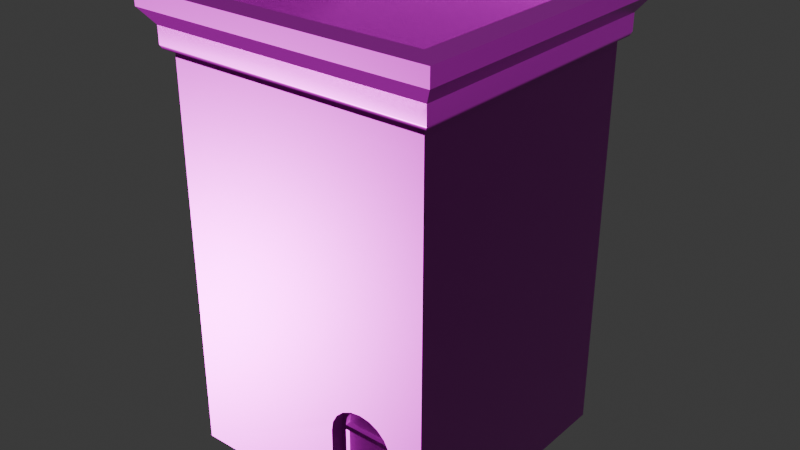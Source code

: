 # Source: residential_brick_2.blend  (saved by Blender 4.0.36; exported with 4.5.12 LTS)
import bpy
from mathutils import Matrix  # noqa: F401  (used for matrix-valued properties, if any)

bpy.ops.wm.read_factory_settings(use_empty=True)
scene = bpy.context.scene
scene.name = 'Scene'

# ---- collections
col_collection = bpy.data.collections.new('Collection'); scene.collection.children.link(col_collection)

# ---- images (referenced by path relative to the original .blend; pixels are not part of the script)
import os
ASSET_DIR = os.environ.get("B2B_ASSET_DIR", "")  # directory of the original .blend (textures are referenced by path, not embedded)
HERE = os.path.dirname(os.path.abspath(__file__))  # packed textures are extracted next to this script under _unpacked/

def load_image(name, relpath, width, height, colorspace="sRGB"):
    """Load a texture the original file referenced (path relative to the .blend, or extracted next to this script)."""
    p = next((c for c in (os.path.join(HERE, relpath), os.path.join(ASSET_DIR, relpath)) if relpath and os.path.exists(c)), "")
    if p:
        img = bpy.data.images.load(p, check_existing=True)
        img.name = name
    else:  # same state as the original file: an image datablock whose file is absent (Cycles renders it pink)
        img = bpy.data.images.new(name, width, height)
        img.source = "FILE"
        img.filepath = "//" + (relpath or name)
    img.colorspace_settings.name = colorspace
    return img
img_building_1_height_png = load_image('building_1_Height.png', 'building_1_Height.png', 1024, 1024, 'Non-Color')
img_building_1_basecolor_png = load_image('building_1_BaseColor.png', 'building_1_BaseColor.png', 1024, 1024, 'sRGB')
img_building_1_metallic_png = load_image('building_1_Metallic.png', 'building_1_Metallic.png', 1024, 1024, 'Non-Color')
img_building_1_roughness_png = load_image('building_1_Roughness.png', 'building_1_Roughness.png', 1024, 1024, 'Non-Color')
img_building_1_normal_png = load_image('building_1_Normal.png', 'building_1_Normal.png', 1024, 1024, 'Non-Color')

# ---- materials (node trees are filled in below, after node groups)
mat_material_001 = bpy.data.materials.new('Material.001')
mat_material_001.use_transparent_shadow = False

# ---- material node trees
mat_material_001.use_nodes = True; mat_material_001.node_tree.nodes.clear()
_N = mat_material_001.node_tree.nodes; _L = mat_material_001.node_tree.links
n0 = _N.new('ShaderNodeOutputMaterial'); n0.name = 'Material Output'; n0.location = (300, 300)
n1 = _N.new('ShaderNodeBsdfPrincipled'); n1.name = 'Principled BSDF'; n1.location = (10, 300)
n1.inputs[3].default_value = 1.45
n2 = _N.new('ShaderNodeTexImage'); n2.name = 'Image Texture'; n2.location = (84, -1160)
n2.label = 'Displacement'
n2.image = img_building_1_height_png
n3 = _N.new('ShaderNodeDisplacement'); n3.name = 'Displacement'; n3.location = (110, -400)
n3.inputs[2].default_value = 1.0
n4 = _N.new('ShaderNodeTexImage'); n4.name = 'Image Texture.001'; n4.location = (84, -40)
n4.label = 'Base Color'
n4.image = img_building_1_basecolor_png
n5 = _N.new('ShaderNodeTexImage'); n5.name = 'Image Texture.002'; n5.location = (84, -320)
n5.label = 'Metallic'
n5.image = img_building_1_metallic_png
n6 = _N.new('ShaderNodeTexImage'); n6.name = 'Image Texture.003'; n6.location = (84, -600)
n6.label = 'Roughness'
n6.image = img_building_1_roughness_png
n7 = _N.new('ShaderNodeTexImage'); n7.name = 'Image Texture.004'; n7.location = (84, -880)
n7.label = 'Normal'
n7.image = img_building_1_normal_png
n8 = _N.new('ShaderNodeNormalMap'); n8.name = 'Normal Map'; n8.location = (-240, -340)
n9 = _N.new('ShaderNodeMapping'); n9.name = 'Mapping'; n9.location = (230, -40)
n10 = _N.new('NodeReroute'); n10.name = 'Reroute'; n10.location = (34, -710)
n10.width = 16
n10.socket_idname = 'NodeSocketVector'
n11 = _N.new('ShaderNodeTexCoord'); n11.name = 'Texture Coordinate'; n11.location = (30, -40)
n12 = _N.new('NodeFrame'); n12.name = 'Frame'; n12.location = (-1270, 340)
n12.label = 'Mapping'
n12.width = 400
n13 = _N.new('NodeFrame'); n13.name = 'Frame.001'; n13.location = (-624, 540)
n13.label = 'Textures'
n13.width = 354
n2.parent = n13
n4.parent = n13
n5.parent = n13
n6.parent = n13
n7.parent = n13
n9.parent = n12
n10.parent = n13
n11.parent = n12
_L.new(n1.outputs[0], n0.inputs[0])
_L.new(n2.outputs[0], n3.inputs[0])
_L.new(n3.outputs[0], n0.inputs[2])
_L.new(n4.outputs[0], n1.inputs[0])
_L.new(n5.outputs[0], n1.inputs[1])
_L.new(n6.outputs[0], n1.inputs[2])
_L.new(n7.outputs[0], n8.inputs[1])
_L.new(n8.outputs[0], n1.inputs[5])
_L.new(n10.outputs[0], n4.inputs[0])
_L.new(n10.outputs[0], n5.inputs[0])
_L.new(n10.outputs[0], n6.inputs[0])
_L.new(n10.outputs[0], n7.inputs[0])
_L.new(n10.outputs[0], n2.inputs[0])
_L.new(n9.outputs[0], n10.inputs[0])
_L.new(n11.outputs[2], n9.inputs[0])
n0.is_active_output = True

# ---- world
world_world = bpy.data.worlds.new('World'); scene.world = world_world
world_world.use_nodes = True; world_world.node_tree.nodes.clear()
_N = world_world.node_tree.nodes; _L = world_world.node_tree.links
n0 = _N.new('ShaderNodeOutputWorld'); n0.name = 'World Output'; n0.location = (300, 300)
n1 = _N.new('ShaderNodeBackground'); n1.name = 'Background'; n1.location = (10, 300)
n1.inputs[0].default_value = (0.05088, 0.05088, 0.05088, 1.0)
_L.new(n1.outputs[0], n0.inputs[0])
n0.is_active_output = True
world_world.color = (0.05088, 0.05088, 0.05088)
world_world.use_sun_shadow = False
world_world.sun_shadow_jitter_overblur = 0.0

# ---- meshes
me_building_1 = bpy.data.meshes.new('building_1')
me_building_1.from_pydata([(-3.0, 3.0, 5.112e-07), (-3.0, 3.0, 9.0), (3.0, 3.0, 9.0), (3.0, 3.0, 5.112e-07), (3.0, -3.0, 9.0), (3.0, -3.0, -5.112e-07), (3.2, 3.2, 9.5), (-3.2, 3.2, 9.5), (-3.459, 3.459, 9.861), (3.459, 3.459, 9.861), (3.076, -3.076, 9.0), (-3.076, -3.076, 9.0), (-3.0, -3.0, 9.0), (3.2, 3.2, 9.124), (-3.2, 3.2, 9.124), (-3.2, -3.2, 9.124), (-3.2, -3.2, 9.5), (3.2, -3.2, 9.124), (3.2, -3.2, 9.5), (3.459, -3.459, 9.861), (-3.459, -3.459, 9.861), (-2.9, 2.9, 9.659), (-2.9, -2.9, 9.659), (2.9, -2.9, 9.659), (2.9, 2.9, 9.659), (2.9, 2.9, 10.23), (-2.9, 2.9, 10.23), (2.9, -2.9, 10.23), (-2.9, -2.9, 10.23), (-3.459, 3.459, 10.23), (3.459, 3.459, 10.23), (3.459, -3.459, 10.23), (-3.459, -3.459, 10.23), (3.076, 3.076, 9.0), (-3.076, 3.076, 9.0), (-3.164, 3.164, 9.036), (3.164, 3.164, 9.036), (-3.164, -3.164, 9.036), (3.164, -3.164, 9.036), (-3.0, -3.0, -5.112e-07), (0.852, -2.702, 1.898), (0.852, -2.702, -5.598e-07), (0.852, -2.599, -5.766e-07), (0.852, -2.599, 1.898), (2.148, -2.702, -5.598e-07), (2.148, -2.702, 1.898), (2.148, -2.599, 1.898), (2.148, -2.599, -5.766e-07), (0.8837, -2.702, 2.185), (0.852, -2.702, 2.0), (0.852, -2.582, 2.0), (0.8837, -2.582, 2.185), (2.024, -2.702, 2.351), (1.881, -2.702, 2.484), (1.881, -2.582, 2.484), (2.024, -2.582, 2.351), (1.5, -2.702, 2.598), (1.3, -2.702, 2.569), (1.3, -2.582, 2.569), (1.5, -2.582, 2.598), (0.9758, -2.702, 2.351), (0.9758, -2.582, 2.351), (2.116, -2.702, 2.185), (2.116, -2.582, 2.185), (1.7, -2.702, 2.569), (1.7, -2.582, 2.569), (1.119, -2.702, 2.484), (1.119, -2.582, 2.484), (2.148, -2.702, 2.0), (2.148, -2.582, 2.0), (1.5, -3.0, 2.7), (1.732, -3.0, 2.666), (2.25, -2.702, 2.0), (2.213, -2.702, 2.216), (1.5, -2.702, 2.7), (2.25, -3.0, 2.0), (2.213, -3.0, 2.216), (0.8932, -3.0, 2.411), (0.7867, -3.0, 2.216), (0.7867, -2.702, 2.216), (0.8932, -2.702, 2.411), (0.75, -3.0, 2.0), (0.75, -3.0, -5.112e-07), (0.75, -2.702, -5.598e-07), (0.75, -2.702, 2.0), (2.107, -3.0, 2.411), (2.107, -2.702, 2.411), (1.941, -3.0, 2.566), (1.941, -2.702, 2.566), (1.732, -2.702, 2.666), (2.25, -3.0, -5.112e-07), (1.268, -3.0, 2.666), (1.268, -2.702, 2.666), (1.059, -3.0, 2.566), (1.059, -2.702, 2.566), (2.25, -2.702, -5.598e-07)], [], [(0, 1, 2, 3), (3, 2, 4, 5), (6, 7, 8, 9), (10, 11, 12), (13, 14, 7, 6), (14, 15, 16, 7), (15, 17, 18, 16), (16, 18, 19, 20), (21, 22, 23, 24), (24, 25, 26, 21), (27, 25, 24, 23), (28, 22, 21, 26), (9, 8, 29, 30), (20, 19, 31, 32), (19, 9, 30, 31), (8, 20, 32, 29), (18, 6, 9, 19), (7, 16, 20, 8), (33, 34, 35, 36), (36, 35, 14, 13), (34, 11, 37, 35), (35, 37, 15, 14), (11, 10, 38, 37), (37, 38, 17, 15), (10, 33, 36, 38), (38, 36, 13, 17), (17, 13, 6, 18), (27, 23, 22, 28), (34, 33, 2), (39, 12, 1, 0), (40, 41, 42, 43), (44, 45, 46, 47), (45, 40, 43, 46), (48, 49, 50, 51), (52, 53, 54, 55), (56, 57, 58, 59), (60, 48, 51, 61), (62, 52, 55, 63), (64, 56, 59, 65), (66, 60, 61, 67), (68, 62, 63, 69), (49, 68, 69, 50), (53, 64, 65, 54), (57, 66, 67, 58), (61, 51, 50), (4, 70, 71), (47, 46, 43, 42), (72, 73, 62, 68), (30, 26, 25), (28, 29, 32), (57, 56, 74), (75, 76, 73, 72), (77, 78, 79, 80), (81, 82, 83, 84), (76, 85, 86, 73), (85, 87, 88, 86), (87, 71, 89, 88), (71, 70, 74, 89), (90, 44, 41), (70, 91, 92, 74), (91, 93, 94, 92), (78, 81, 84, 79), (93, 77, 80, 94), (90, 75, 72, 95), (11, 34, 12), (12, 4, 10), (1, 12, 34), (2, 1, 34), (50, 69, 59), (69, 63, 55), (59, 69, 65), (55, 54, 69), (54, 65, 69), (59, 58, 50), (58, 67, 50), (67, 61, 50), (4, 12, 91), (12, 39, 77), (77, 39, 78), (39, 82, 81), (39, 81, 78), (90, 5, 75), (5, 4, 76), (75, 5, 76), (12, 77, 93), (85, 76, 4), (12, 93, 91), (87, 85, 4), (71, 87, 4), (4, 91, 70), (27, 31, 30), (30, 29, 26), (25, 27, 30), (32, 31, 27), (28, 26, 29), (32, 27, 28), (72, 68, 45), (68, 49, 45), (44, 95, 45), (95, 72, 45), (83, 41, 40), (40, 45, 49), (83, 40, 84), (40, 49, 84), (79, 84, 49), (94, 80, 60), (80, 79, 48), (74, 92, 57), (92, 94, 66), (57, 92, 66), (88, 89, 53), (89, 74, 64), (73, 86, 62), (86, 88, 52), (52, 88, 53), (52, 62, 86), (79, 49, 48), (64, 53, 89), (80, 48, 60), (56, 64, 74), (94, 60, 66), (83, 82, 41), (82, 90, 41), (90, 95, 44), (44, 47, 42), (44, 42, 41), (4, 2, 33, 10)])
me_building_1.polygons.foreach_set('use_smooth', [True] * 127)
_k = set([(0, 1), (1, 2), (1, 12), (1, 34), (2, 3), (2, 4), (2, 33), (4, 5), (4, 10), (4, 12), (5, 75), (6, 7), (6, 9), (6, 13), (6, 18), (7, 8), (7, 14), (7, 16), (8, 9), (8, 20), (8, 29), (9, 19), (9, 30), (10, 38), (11, 12), (11, 37), (12, 39), (13, 36), (14, 35), (15, 16), (15, 37), (16, 18), (16, 20), (17, 18), (17, 38), (18, 19), (19, 20), (19, 31), (20, 32), (21, 22), (21, 24), (21, 26), (22, 23), (22, 28), (23, 24), (23, 27), (24, 25), (25, 26), (25, 27), (26, 28), (27, 28), (29, 30), (29, 32), (30, 31), (31, 32), (33, 36), (34, 35), (40, 41), (40, 43), (40, 45), (41, 42), (41, 83), (41, 90), (42, 43), (42, 47), (43, 46), (44, 45), (44, 47), (44, 95), (45, 46), (46, 47), (48, 49), (48, 60), (49, 50), (49, 68), (50, 51), (50, 69), (51, 61), (52, 53), (52, 62), (53, 64), (54, 55), (54, 65), (55, 63), (56, 57), (56, 64), (57, 66), (58, 59), (58, 67), (59, 65), (60, 66), (61, 67), (62, 68), (63, 69), (68, 69), (70, 71), (70, 91), (71, 87), (72, 73), (72, 95), (73, 86), (74, 89), (74, 92), (75, 76), (75, 90), (76, 85), (77, 78), (77, 93), (78, 81), (79, 80), (79, 84), (80, 94), (81, 82), (82, 83), (83, 84), (85, 87), (86, 88), (88, 89), (90, 95), (91, 93), (92, 94)])
me_building_1.attributes.new('sharp_edge', 'BOOLEAN', 'EDGE').data.foreach_set('value', [ (min(e.vertices), max(e.vertices)) in _k for e in me_building_1.edges])
_uv = me_building_1.uv_layers.new(name='UVMap')
_uv.uv.foreach_set('vector', [0.4108, 0.4101, 0.4108, 0.000363, 0.684, 0.000363, 0.684, 0.4101, 0.684, 0.4108, 0.684, 0.8205, 0.4108, 0.8205, 0.4108, 0.4108, 0.7381, 0.5683, 0.7381, 0.2769, 0.7584, 0.2651, 0.7584, 0.5801, 0.2789, 0.2805, 0.2789, 0.548, 0.2743, 0.5446, 0.4108, 0.8355, 0.6899, 0.8355, 0.6899, 0.8519, 0.4108, 0.8519, 0.4108, 0.8668, 0.69, 0.8668, 0.69, 0.8832, 0.4108, 0.8832, 0.2885, 0.5533, 0.2885, 0.2742, 0.3049, 0.2742, 0.3049, 0.5533, 0.7801, 0.5683, 0.7801, 0.2769, 0.8003, 0.2651, 0.8003, 0.5801, 0.9487, 0.2644, 0.6847, 0.2644, 0.6847, 0.000363, 0.9487, 0.000363, 0.6847, 0.2651, 0.7107, 0.2651, 0.7107, 0.5292, 0.6847, 0.5292, 0.3629, 0.2742, 0.3629, 0.5383, 0.3369, 0.5383, 0.3369, 0.2742, 0.7374, 0.5292, 0.7114, 0.5292, 0.7114, 0.2651, 0.7374, 0.2651, 0.8388, 0.2651, 0.8388, 0.5801, 0.822, 0.5801, 0.822, 0.2651, 0.7114, 0.8448, 0.7114, 0.5299, 0.7282, 0.5299, 0.7282, 0.8448, 0.6939, 0.8448, 0.6939, 0.5299, 0.7107, 0.5299, 0.7107, 0.8448, 0.4071, 0.2742, 0.4071, 0.5892, 0.3903, 0.5892, 0.3903, 0.2742, 0.7591, 0.5683, 0.7591, 0.2769, 0.7793, 0.2651, 0.7793, 0.5801, 0.801, 0.5683, 0.801, 0.2769, 0.8213, 0.2651, 0.8213, 0.5801, 0.4162, 0.8259, 0.6837, 0.8259, 0.6881, 0.8307, 0.4124, 0.8307, 0.4124, 0.8307, 0.6881, 0.8307, 0.6899, 0.8355, 0.4108, 0.8355, 0.4162, 0.8572, 0.6838, 0.8572, 0.6882, 0.862, 0.4124, 0.862, 0.4124, 0.862, 0.6882, 0.862, 0.69, 0.8668, 0.4108, 0.8668, 0.2789, 0.548, 0.2789, 0.2805, 0.2836, 0.2761, 0.2836, 0.5518, 0.2836, 0.5518, 0.2836, 0.2761, 0.2885, 0.2742, 0.2885, 0.5533, 0.3102, 0.5481, 0.3102, 0.2805, 0.3149, 0.2761, 0.3149, 0.5519, 0.3149, 0.5519, 0.3149, 0.2761, 0.3198, 0.2742, 0.3198, 0.5534, 0.3198, 0.5534, 0.3198, 0.2742, 0.3362, 0.2742, 0.3362, 0.5534, 0.3636, 0.2742, 0.3896, 0.2742, 0.3896, 0.5383, 0.3636, 0.5383, 0.6837, 0.8259, 0.4162, 0.8259, 0.4195, 0.8213, 0.000363, 0.684, 0.000363, 0.2742, 0.2735, 0.2742, 0.2735, 0.684, 0.6894, 0.5299, 0.6894, 0.6163, 0.6847, 0.6163, 0.6847, 0.5299, 0.6894, 0.617, 0.6894, 0.7034, 0.6847, 0.7034, 0.6847, 0.617, 0.335, 0.6847, 0.394, 0.6847, 0.394, 0.6894, 0.335, 0.6894, 0.4071, 0.6701, 0.4071, 0.6787, 0.4017, 0.6787, 0.4017, 0.6701, 0.4071, 0.6071, 0.4071, 0.616, 0.4017, 0.616, 0.4017, 0.6071, 0.4071, 0.6343, 0.4071, 0.6435, 0.4017, 0.6435, 0.4017, 0.6343, 0.4071, 0.6615, 0.4071, 0.6701, 0.4017, 0.6701, 0.4017, 0.6615, 0.4071, 0.5984, 0.4071, 0.6071, 0.4017, 0.6071, 0.4017, 0.5984, 0.4071, 0.6251, 0.4071, 0.6343, 0.4017, 0.6343, 0.4017, 0.6251, 0.4071, 0.6526, 0.4071, 0.6615, 0.4017, 0.6615, 0.4017, 0.6526, 0.4071, 0.5899, 0.4071, 0.5984, 0.4017, 0.5984, 0.4017, 0.5899, 0.7289, 0.5889, 0.7289, 0.5299, 0.7344, 0.5299, 0.7344, 0.5889, 0.4071, 0.616, 0.4071, 0.6251, 0.4017, 0.6251, 0.4017, 0.616, 0.4071, 0.6435, 0.4071, 0.6526, 0.4017, 0.6526, 0.4017, 0.6435, 0.3736, 0.5446, 0.3812, 0.5405, 0.3896, 0.539, 0.4101, 0.000363, 0.1233, 0.06865, 0.1217, 0.0581, 0.3606, 0.615, 0.2742, 0.615, 0.2742, 0.556, 0.3606, 0.556, 0.3061, 0.684, 0.2963, 0.6823, 0.2977, 0.6779, 0.3061, 0.6793, 0.3153, 0.6847, 0.2899, 0.9742, 0.2899, 0.7101, 0.02581, 0.9742, 0.3153, 0.9996, 0.000365, 0.9996, 0.2802, 0.6407, 0.2789, 0.6498, 0.2742, 0.6498, 0.8395, 0.4595, 0.8395, 0.4495, 0.8531, 0.4495, 0.8531, 0.4595, 0.8395, 0.3763, 0.8395, 0.3662, 0.8531, 0.3662, 0.8531, 0.3763, 0.8395, 0.3562, 0.8395, 0.2651, 0.8531, 0.2651, 0.8531, 0.3562, 0.8395, 0.4495, 0.8395, 0.4394, 0.8531, 0.4394, 0.8531, 0.4495, 0.8395, 0.4394, 0.8395, 0.429, 0.8531, 0.429, 0.8531, 0.4394, 0.8395, 0.429, 0.8395, 0.4185, 0.8531, 0.4185, 0.8531, 0.429, 0.8395, 0.4185, 0.8395, 0.4078, 0.8531, 0.4078, 0.8531, 0.4185, 0.3343, 0.753, 0.3207, 0.7483, 0.3207, 0.6893, 0.8395, 0.4078, 0.8395, 0.3972, 0.8531, 0.3972, 0.8531, 0.4078, 0.8395, 0.3972, 0.8395, 0.3866, 0.8531, 0.3866, 0.8531, 0.3972, 0.8395, 0.3662, 0.8395, 0.3562, 0.8531, 0.3562, 0.8531, 0.3662, 0.8395, 0.3866, 0.8395, 0.3763, 0.8531, 0.3763, 0.8531, 0.3866, 0.8395, 0.5505, 0.8395, 0.4595, 0.8531, 0.4595, 0.8531, 0.5505, 0.6838, 0.8572, 0.4162, 0.8572, 0.6792, 0.8526, 0.2743, 0.5446, 0.2742, 0.2851, 0.2789, 0.2805, 0.4195, 0.8526, 0.6792, 0.8526, 0.4162, 0.8572, 0.4195, 0.8213, 0.6791, 0.8213, 0.6837, 0.8259, 0.3896, 0.539, 0.3896, 0.598, 0.3624, 0.5685, 0.3896, 0.598, 0.3812, 0.5966, 0.3736, 0.5924, 0.3624, 0.5685, 0.3896, 0.598, 0.3637, 0.5776, 0.3736, 0.5924, 0.3676, 0.5859, 0.3896, 0.598, 0.3676, 0.5859, 0.3637, 0.5776, 0.3896, 0.598, 0.3624, 0.5685, 0.3637, 0.5594, 0.3896, 0.539, 0.3637, 0.5594, 0.3676, 0.5512, 0.3896, 0.539, 0.3676, 0.5512, 0.3736, 0.5446, 0.3896, 0.539, 0.4101, 0.000363, 0.4101, 0.2735, 0.1217, 0.0792, 0.4101, 0.2735, 0.000363, 0.2735, 0.1101, 0.09627, 0.1101, 0.09627, 0.000363, 0.2735, 0.1013, 0.1011, 0.000363, 0.2735, 0.000364, 0.1028, 0.09142, 0.1028, 0.000363, 0.2735, 0.09142, 0.1028, 0.1013, 0.1011, 0.000363, 0.03451, 0.000363, 0.000365, 0.09142, 0.03451, 0.000363, 0.000365, 0.4101, 0.000363, 0.1013, 0.03618, 0.09142, 0.03451, 0.000363, 0.000365, 0.1013, 0.03618, 0.4101, 0.2735, 0.1101, 0.09627, 0.1172, 0.08872, 0.1101, 0.04103, 0.1013, 0.03618, 0.4101, 0.000363, 0.4101, 0.2735, 0.1172, 0.08872, 0.1217, 0.0792, 0.1172, 0.04858, 0.1101, 0.04103, 0.4101, 0.000363, 0.1217, 0.0581, 0.1172, 0.04858, 0.4101, 0.000363, 0.4101, 0.000363, 0.1217, 0.0792, 0.1233, 0.06865, 0.02581, 0.7101, 0.000363, 0.6847, 0.3153, 0.6847, 0.3153, 0.6847, 0.3153, 0.9996, 0.2899, 0.9742, 0.2899, 0.7101, 0.02581, 0.7101, 0.3153, 0.6847, 0.000365, 0.9996, 0.000363, 0.6847, 0.02581, 0.7101, 0.02581, 0.9742, 0.2899, 0.9742, 0.3153, 0.9996, 0.000365, 0.9996, 0.02581, 0.7101, 0.02581, 0.9742, 0.3061, 0.684, 0.3061, 0.6793, 0.3108, 0.6793, 0.3061, 0.6793, 0.3061, 0.6203, 0.3108, 0.6793, 0.3972, 0.6793, 0.3972, 0.684, 0.3108, 0.6793, 0.3972, 0.684, 0.3061, 0.684, 0.3108, 0.6793, 0.3972, 0.6157, 0.3972, 0.6203, 0.3108, 0.6203, 0.3108, 0.6203, 0.3108, 0.6793, 0.3061, 0.6203, 0.3972, 0.6157, 0.3108, 0.6203, 0.3061, 0.6157, 0.3108, 0.6203, 0.3061, 0.6203, 0.3061, 0.6157, 0.2963, 0.6174, 0.3061, 0.6157, 0.3061, 0.6203, 0.2803, 0.6298, 0.2874, 0.6222, 0.2901, 0.626, 0.2874, 0.6222, 0.2963, 0.6174, 0.2977, 0.6218, 0.2742, 0.6498, 0.2758, 0.6393, 0.2802, 0.6407, 0.2758, 0.6393, 0.2803, 0.6298, 0.2841, 0.6325, 0.2802, 0.6407, 0.2758, 0.6393, 0.2841, 0.6325, 0.2803, 0.6699, 0.2758, 0.6604, 0.2841, 0.6672, 0.2758, 0.6604, 0.2742, 0.6498, 0.2802, 0.6589, 0.2963, 0.6823, 0.2874, 0.6775, 0.2977, 0.6779, 0.2874, 0.6775, 0.2803, 0.6699, 0.2901, 0.6737, 0.2901, 0.6737, 0.2803, 0.6699, 0.2841, 0.6672, 0.2901, 0.6737, 0.2977, 0.6779, 0.2874, 0.6775, 0.2963, 0.6174, 0.3061, 0.6203, 0.2977, 0.6218, 0.2802, 0.6589, 0.2841, 0.6672, 0.2758, 0.6604, 0.2874, 0.6222, 0.2977, 0.6218, 0.2901, 0.626, 0.2789, 0.6498, 0.2802, 0.6589, 0.2742, 0.6498, 0.2803, 0.6298, 0.2901, 0.626, 0.2841, 0.6325, 0.3207, 0.6847, 0.3343, 0.6847, 0.3207, 0.6893, 0.3343, 0.6847, 0.3343, 0.753, 0.3207, 0.6893, 0.3343, 0.753, 0.3207, 0.753, 0.3207, 0.7483, 0.3207, 0.7483, 0.316, 0.7483, 0.316, 0.6893, 0.3207, 0.7483, 0.316, 0.6893, 0.3207, 0.6893, 0.3056, 0.5448, 0.3056, 0.2851, 0.3102, 0.2805, 0.3102, 0.5481])
me_building_1.materials.append(mat_material_001)
me_building_1.update()
me_building_1.normals_split_custom_set([tuple(v) for v in zip(*[iter([-1.589e-07, 1.0, 1.766e-07, -1.589e-07, 1.0, 1.766e-07, -1.589e-07, 1.0, 1.766e-07, -1.589e-07, 1.0, 1.766e-07, 1.0, 1.766e-07, 2.947e-14, 1.0, 1.766e-07, 2.947e-14, 1.0, 1.766e-07, 2.947e-14, 1.0, 1.766e-07, 2.947e-14, -1.164e-07, 0.8129, -0.5825, -1.164e-07, 0.8129, -0.5825, -1.164e-07, 0.8129, -0.5825, -1.164e-07, 0.8129, -0.5825, -1.345e-06, -0.2197, -0.9756, 4.228e-07, -0.2791, -0.9603, 0.0, 0.0, -1.0, 3.044e-06, 0.997, -0.07791, -1.634e-07, 0.997, -0.07791, -1.676e-07, 1.0, 0.0, -1.676e-07, 1.0, 0.0, -0.997, 3.088e-06, -0.07791, -0.997, -1.055e-07, -0.07791, -1.0, -1.884e-07, 0.0, -1.0, -1.884e-07, 0.0, -3.096e-06, -0.997, -0.07791, 1.634e-07, -0.997, -0.07791, 1.676e-07, -1.0, 0.0, 1.676e-07, -1.0, 0.0, 1.97e-07, -0.8129, -0.5825, 1.97e-07, -0.8129, -0.5825, 1.97e-07, -0.8129, -0.5825, 1.97e-07, -0.8129, -0.5825, 0.0, 0.0, 1.0, 0.0, 0.0, 1.0, 0.0, 0.0, 1.0, 0.0, 0.0, 1.0, 1.439e-07, -1.0, 0.0, 1.439e-07, -1.0, 0.0, 1.439e-07, -1.0, 0.0, 1.439e-07, -1.0, 0.0, -1.0, -1.44e-07, 6.865e-14, -1.0, -1.44e-07, 6.865e-14, -1.0, -1.44e-07, 6.865e-14, -1.0, -1.44e-07, 6.865e-14, 1.0, 1.44e-07, 0.0, 1.0, 1.44e-07, 0.0, 1.0, 1.44e-07, 0.0, 1.0, 1.44e-07, 0.0, -1.379e-07, 1.0, 0.0, -1.379e-07, 1.0, 0.0, -1.379e-07, 1.0, 0.0, -1.379e-07, 1.0, 0.0, 1.379e-07, -1.0, 0.0, 1.379e-07, -1.0, 0.0, 1.379e-07, -1.0, 0.0, 1.379e-07, -1.0, 0.0, 1.0, 1.563e-07, 0.0, 1.0, 1.563e-07, 0.0, 1.0, 1.563e-07, 0.0, 1.0, 1.563e-07, 0.0, -1.0, -1.243e-07, 0.0, -1.0, -1.243e-07, 0.0, -1.0, -1.243e-07, 0.0, -1.0, -1.243e-07, 0.0, 0.8129, 2.957e-07, -0.5825, 0.8129, 2.957e-07, -0.5825, 0.8129, 2.957e-07, -0.5825, 0.8129, 2.957e-07, -0.5825, -0.8129, 5.408e-08, -0.5825, -0.8129, 5.408e-08, -0.5825, -0.8129, 5.408e-08, -0.5825, -0.8129, 5.408e-08, -0.5825, -4.135e-07, 0.2791, -0.9603, 1.196e-06, 0.2197, -0.9756, -6.817e-07, 0.71, -0.7042, -2.407e-06, 0.71, -0.7042, -2.407e-06, 0.71, -0.7042, -6.817e-07, 0.71, -0.7042, -1.634e-07, 0.997, -0.07791, 3.044e-06, 0.997, -0.07791, -0.2197, -2.217e-06, -0.9756, -0.2791, -6.543e-07, -0.9603, -0.71, -8.158e-07, -0.7042, -0.71, -1.796e-06, -0.7042, -0.71, -1.796e-06, -0.7042, -0.71, -8.158e-07, -0.7042, -0.997, -1.055e-07, -0.07791, -0.997, 3.088e-06, -0.07791, 4.228e-07, -0.2791, -0.9603, -1.345e-06, -0.2197, -0.9756, 6.445e-07, -0.71, -0.7042, 2.444e-06, -0.71, -0.7042, 2.444e-06, -0.71, -0.7042, 6.445e-07, -0.71, -0.7042, 1.634e-07, -0.997, -0.07791, -3.096e-06, -0.997, -0.07791, 0.2197, 2.734e-06, -0.9756, 0.2197, -9.798e-07, -0.9756, 0.71, 1.33e-06, -0.7042, 0.71, 2.332e-06, -0.7042, 0.71, 2.332e-06, -0.7042, 0.71, 1.33e-06, -0.7042, 0.997, 2.596e-07, -0.07791, 0.997, -2.962e-06, -0.07791, 0.997, -2.962e-06, -0.07791, 0.997, 2.596e-07, -0.07791, 1.0, 1.091e-07, -9.455e-14, 1.0, 1.091e-07, -9.455e-14, -1.439e-07, 1.0, -5.759e-07, -1.439e-07, 1.0, -5.759e-07, -1.439e-07, 1.0, -5.759e-07, -1.439e-07, 1.0, -5.759e-07, 1.196e-06, 0.2197, -0.9756, -4.135e-07, 0.2791, -0.9603, 0.0, 0.0, -1.0, -1.0, -1.06e-07, -2.947e-14, -1.0, -1.06e-07, -2.947e-14, -1.0, -1.06e-07, -2.947e-14, -1.0, -1.06e-07, -2.947e-14, 1.0, 0.0, 0.0, 1.0, 0.0, 0.0, 1.0, 0.0, 0.0, 1.0, 0.0, 0.0, -1.0, 0.0, 0.0, -1.0, 0.0, 0.0, -1.0, 0.0, 0.0, -1.0, 0.0, 0.0, -4.108e-08, 0.0, -1.0, -4.108e-08, 0.0, -1.0, -4.108e-08, 0.0, -1.0, -4.108e-08, 0.0, -1.0, 0.9434, 0.0, -0.3318, 0.9856, 0.0, -0.1692, 0.9856, 0.0, -0.1692, 0.9434, -6.766e-07, -0.3317, -0.7856, 1.046e-06, -0.6187, -0.5568, -1.607e-10, -0.8306, -0.5568, 0.0, -0.8306, -0.7857, 1.043e-08, -0.6187, 0.0, 0.0, -1.0, 0.2878, -4.341e-10, -0.9577, 0.2878, 1.378e-07, -0.9577, 0.0, 0.0, -1.0, 0.7857, 1.247e-08, -0.6186, 0.9434, 0.0, -0.3318, 0.9434, -6.766e-07, -0.3317, 0.7857, -2.167e-06, -0.6187, -0.9433, -6.84e-07, -0.332, -0.7856, 1.046e-06, -0.6187, -0.7857, 1.043e-08, -0.6187, -0.9433, 0.0, -0.332, -0.2878, 1.241e-07, -0.9577, 0.0, 0.0, -1.0, 0.0, 0.0, -1.0, -0.2878, 0.0, -0.9577, 0.5568, 0.0, -0.8306, 0.7857, 1.247e-08, -0.6186, 0.7857, -2.167e-06, -0.6187, 0.5568, -2.06e-09, -0.8306, -0.9856, 0.0, -0.1692, -0.9433, -6.84e-07, -0.332, -0.9433, 0.0, -0.332, -0.9856, 0.0, -0.1692, -7.31e-13, 0.0, 1.0, -7.31e-13, 0.0, 1.0, -7.31e-13, 0.0, 1.0, -7.31e-13, 0.0, 1.0, -0.5568, -1.607e-10, -0.8306, -0.2878, 1.241e-07, -0.9577, -0.2878, 0.0, -0.9577, -0.5568, 0.0, -0.8306, 0.2878, -4.341e-10, -0.9577, 0.5568, 0.0, -0.8306, 0.5568, -2.06e-09, -0.8306, 0.2878, 1.378e-07, -0.9577, 2.606e-06, -1.0, -3.149e-06, -1.503e-05, -1.0, 2.543e-06, -8.963e-07, -1.0, -1.469e-06, 1.542e-07, -1.0, -1.868e-07, 3.838e-09, -1.0, -8.214e-08, -4.474e-08, -1.0, -3.719e-08, 9.198e-08, -1.0, 1.939e-07, 9.198e-08, -1.0, 1.939e-07, 9.198e-08, -1.0, 1.939e-07, 9.198e-08, -1.0, 1.939e-07, -2.598e-06, -1.0, -1.466e-06, -7.87e-06, -1.0, -3.884e-06, -6.057e-06, -1.0, -4.046e-06, -1.857e-06, -1.0, -1.167e-06, -6.006e-08, -8.685e-07, 1.0, 1.446e-07, -8.531e-07, 1.0, -6.761e-08, -8.531e-07, 1.0, -7.401e-08, -9.858e-07, 1.0, 1.307e-07, -8.685e-07, 1.0, -5.685e-08, -9.91e-07, 1.0, 5.652e-07, -1.0, -1.201e-06, 0.0, -1.0, 0.0, 0.0, -1.0, -1.251e-06, -0.9999, -2.94e-07, -0.0166, -0.9445, -7.792e-11, -0.3286, -0.9445, 4.174e-09, -0.3284, -0.9999, 2.585e-05, -0.0166, 0.7892, 1.139e-07, -0.6142, 0.9443, 2.352e-07, -0.329, 0.9444, 6.225e-07, -0.3287, 0.7892, 1.163e-06, -0.6142, 0.9999, 2.606e-05, -0.0166, 1.0, 2e-07, -4.769e-14, 1.0, 2e-07, -4.769e-14, 0.9999, -1.545e-07, -0.0166, -0.9445, -7.792e-11, -0.3286, -0.789, -1.562e-10, -0.6144, -0.789, 0.0, -0.6144, -0.9445, 4.174e-09, -0.3284, -0.789, -1.562e-10, -0.6144, -0.5614, -6.246e-07, -0.8275, -0.5614, -1.093e-07, -0.8276, -0.789, 0.0, -0.6144, -0.5614, -6.246e-07, -0.8275, -0.2902, -4.535e-07, -0.957, -0.2901, -1.092e-07, -0.957, -0.5614, -1.093e-07, -0.8276, -0.2902, -4.535e-07, -0.957, -4.315e-08, 5.394e-08, -1.0, 4.315e-08, 5.394e-08, -1.0, -0.2901, -1.092e-07, -0.957, 0.0, 1.629e-07, 1.0, 0.0, 1.629e-07, 1.0, 0.0, 1.629e-07, 1.0, -4.315e-08, 5.394e-08, -1.0, 0.2903, 5.315e-08, -0.9569, 0.2903, 5.403e-08, -0.9569, 4.315e-08, 5.394e-08, -1.0, 0.2903, 5.315e-08, -0.9569, 0.5612, 0.0, -0.8276, 0.5612, 1.486e-07, -0.8277, 0.2903, 5.403e-08, -0.9569, 0.9443, 2.352e-07, -0.329, 0.9999, 2.606e-05, -0.0166, 0.9999, -1.545e-07, -0.0166, 0.9444, 6.225e-07, -0.3287, 0.5612, 0.0, -0.8276, 0.7892, 1.139e-07, -0.6142, 0.7892, 1.163e-06, -0.6142, 0.5612, 1.486e-07, -0.8277, -1.0, 0.0, 0.0, -0.9999, -2.94e-07, -0.0166, -0.9999, 2.585e-05, -0.0166, -1.0, 0.0, 0.0, -0.2791, -6.543e-07, -0.9603, -0.2197, -2.217e-06, -0.9756, 0.0, 3.101e-07, -1.0, 0.0, 0.0, -1.0, 0.0, 0.0, -1.0, -1.345e-06, -0.2197, -0.9756, 0.0, 3.179e-07, -1.0, 0.0, 3.101e-07, -1.0, -0.2197, -2.217e-06, -0.9756, 0.0, 0.0, -1.0, 0.0, 0.0, -1.0, 1.196e-06, 0.2197, -0.9756, -8.963e-07, -1.0, -1.469e-06, 1.291e-06, -1.0, -1.791e-06, 9.194e-08, -1.0, -2.243e-06, 1.291e-06, -1.0, -1.791e-06, 1.503e-05, -1.0, 2.542e-06, -2.606e-06, -1.0, -3.149e-06, 9.194e-08, -1.0, -2.243e-06, 1.291e-06, -1.0, -1.791e-06, -4.36e-07, -1.0, -3.96e-06, -2.606e-06, -1.0, -3.149e-06, -1.53e-06, -1.0, -3.967e-07, 1.291e-06, -1.0, -1.791e-06, -1.53e-06, -1.0, -3.967e-07, -4.36e-07, -1.0, -3.96e-06, 1.291e-06, -1.0, -1.791e-06, 9.194e-08, -1.0, -2.243e-06, 6.687e-07, -1.0, -3.004e-07, -8.963e-07, -1.0, -1.469e-06, 6.687e-07, -1.0, -3.004e-07, 3.111e-06, -1.0, -2.03e-06, -8.963e-07, -1.0, -1.469e-06, 3.111e-06, -1.0, -2.03e-06, 2.606e-06, -1.0, -3.149e-06, -8.963e-07, -1.0, -1.469e-06, 1.542e-07, -1.0, -1.868e-07, 1.594e-07, -1.0, -1.735e-07, 4.495e-07, -1.0, 5.978e-07, 1.594e-07, -1.0, -1.735e-07, 1.861e-07, -1.0, -2.278e-07, 1.124e-07, -1.0, -7.898e-07, 1.124e-07, -1.0, -7.898e-07, 1.861e-07, -1.0, -2.278e-07, 7.203e-07, -1.0, -3.896e-06, 1.861e-07, -1.0, -2.278e-07, 1.272e-07, -1.0, 2.543e-07, 1.971e-06, -1.0, -2.746e-06, 1.861e-07, -1.0, -2.278e-07, 1.971e-06, -1.0, -2.746e-06, 7.203e-07, -1.0, -3.896e-06, 3.179e-07, -1.0, 0.0, 3.179e-07, -1.0, 0.0, 3.179e-07, -1.0, 0.0, -7.192e-07, -1.0, -6.572e-07, 1.542e-07, -1.0, -1.868e-07, -8.369e-07, -1.0, -7.352e-07, -2.206e-05, -1.0, -1.074e-05, -7.192e-07, -1.0, -6.572e-07, -8.369e-07, -1.0, -7.352e-07, 1.594e-07, -1.0, -1.735e-07, 1.124e-07, -1.0, -7.898e-07, 5.54e-07, -1.0, 6.403e-07, -1.869e-07, -1.0, -3.941e-07, -8.369e-07, -1.0, -7.352e-07, 1.542e-07, -1.0, -1.868e-07, 1.594e-07, -1.0, -1.735e-07, 5.54e-07, -1.0, 6.403e-07, 4.495e-07, -1.0, 5.978e-07, -9.952e-08, -1.0, 0.0, -1.869e-07, -1.0, -3.941e-07, 1.542e-07, -1.0, -1.868e-07, -4.474e-08, -1.0, -3.719e-08, -9.952e-08, -1.0, 0.0, 1.542e-07, -1.0, -1.868e-07, 1.542e-07, -1.0, -1.868e-07, 4.495e-07, -1.0, 5.978e-07, 3.838e-09, -1.0, -8.214e-08, 1.158e-07, -9.858e-07, 1.0, 1.233e-07, -9.91e-07, 1.0, -6.006e-08, -8.685e-07, 1.0, -6.006e-08, -8.685e-07, 1.0, 1.307e-07, -8.685e-07, 1.0, 1.446e-07, -8.531e-07, 1.0, -6.761e-08, -8.531e-07, 1.0, 1.158e-07, -9.858e-07, 1.0, -6.006e-08, -8.685e-07, 1.0, -5.685e-08, -9.91e-07, 1.0, 1.233e-07, -9.91e-07, 1.0, 1.158e-07, -9.858e-07, 1.0, -7.401e-08, -9.858e-07, 1.0, 1.446e-07, -8.531e-07, 1.0, 1.307e-07, -8.685e-07, 1.0, -5.685e-08, -9.91e-07, 1.0, 1.158e-07, -9.858e-07, 1.0, -7.401e-08, -9.858e-07, 1.0, -2.598e-06, -1.0, -1.466e-06, -1.857e-06, -1.0, -1.167e-06, -5.517e-08, -1.0, 1.428e-07, -1.857e-06, -1.0, -1.167e-06, 1.163e-06, -1.0, -1.638e-06, -5.517e-08, -1.0, 1.428e-07, 0.0, -1.0, 0.0, -8.147e-09, -1.0, 9.984e-09, -5.517e-08, -1.0, 1.428e-07, -8.147e-09, -1.0, 9.984e-09, -2.598e-06, -1.0, -1.466e-06, -5.517e-08, -1.0, 1.428e-07, 2.266e-06, -1.0, 0.0, 2.337e-06, -1.0, 0.0, 2.044e-07, -1.0, 0.0, 2.044e-07, -1.0, 0.0, -5.517e-08, -1.0, 1.428e-07, 1.163e-06, -1.0, -1.638e-06, 2.266e-06, -1.0, 0.0, 2.044e-07, -1.0, 0.0, 6.298e-08, -1.0, -2.549e-06, 2.044e-07, -1.0, 0.0, 1.163e-06, -1.0, -1.638e-06, 6.298e-08, -1.0, -2.549e-06, 9.136e-06, -1.0, -4.334e-06, 6.298e-08, -1.0, -2.549e-06, 1.163e-06, -1.0, -1.638e-06, 4.145e-07, -1.0, -4.347e-07, 3.994e-07, -1.0, -1.947e-06, -1.815e-06, -1.0, -1.91e-06, 3.994e-07, -1.0, -1.947e-06, 9.136e-06, -1.0, -4.334e-06, 9.149e-06, -1.0, -3.575e-06, 0.0, -1.0, -1.251e-06, 5.34e-07, -1.0, -1.361e-06, 5.652e-07, -1.0, -1.201e-06, 5.34e-07, -1.0, -1.361e-06, 4.145e-07, -1.0, -4.347e-07, 4.709e-07, -1.0, -9.87e-07, 5.652e-07, -1.0, -1.201e-06, 5.34e-07, -1.0, -1.361e-06, 4.709e-07, -1.0, -9.87e-07, 0.0, -1.0, -1.464e-06, 0.0, -1.0, -2.894e-06, 0.0, -1.0, -9.793e-07, 0.0, -1.0, -2.894e-06, 0.0, -1.0, -1.251e-06, 0.0, -1.0, -1.921e-06, -7.87e-06, -1.0, -3.884e-06, -3.994e-07, -1.0, -3.329e-06, -6.057e-06, -1.0, -4.046e-06, -3.994e-07, -1.0, -3.329e-06, 0.0, -1.0, -1.464e-06, 1.815e-06, -1.0, -3.24e-06, 1.815e-06, -1.0, -3.24e-06, 0.0, -1.0, -1.464e-06, 0.0, -1.0, -9.793e-07, 1.815e-06, -1.0, -3.24e-06, -6.057e-06, -1.0, -4.046e-06, -3.994e-07, -1.0, -3.329e-06, 9.136e-06, -1.0, -4.334e-06, 1.163e-06, -1.0, -1.638e-06, 9.149e-06, -1.0, -3.575e-06, 0.0, -1.0, -1.921e-06, 0.0, -1.0, -9.793e-07, 0.0, -1.0, -2.894e-06, 3.994e-07, -1.0, -1.947e-06, 9.149e-06, -1.0, -3.575e-06, -1.815e-06, -1.0, -1.91e-06, 0.0, -1.0, 0.0, 0.0, -1.0, -1.921e-06, 0.0, -1.0, -1.251e-06, 4.145e-07, -1.0, -4.347e-07, -1.815e-06, -1.0, -1.91e-06, 4.709e-07, -1.0, -9.87e-07, 0.0, 1.629e-07, 1.0, 0.0, 1.629e-07, 1.0, 0.0, 1.629e-07, 1.0, 0.0, 1.629e-07, 1.0, 0.0, 1.629e-07, 1.0, 0.0, 1.629e-07, 1.0, 0.0, 1.629e-07, 1.0, 0.0, 1.629e-07, 1.0, 0.0, 1.629e-07, 1.0, 0.0, 1.629e-07, 1.0, 0.0, 1.629e-07, 1.0, 0.0, 1.629e-07, 1.0, 0.0, 1.629e-07, 1.0, 0.0, 1.629e-07, 1.0, 0.0, 1.629e-07, 1.0, 0.0, 3.139e-07, -1.0, 0.0, 3.139e-07, -1.0, 0.2197, -9.798e-07, -0.9756, 0.2197, 2.734e-06, -0.9756])] * 3)])

# ---- objects
ob_building_1 = bpy.data.objects.new('building_1', me_building_1)

# ---- transforms, parenting, visibility, modifiers, constraints
ob_building_1.location = (0.0, 0.0, -0.5)
ob_building_1.rotation_euler = (-1.629e-07, 0.0, 0.0)
ob_building_1.scale = (0.143, 0.143, 0.143)
ob_building_1.color = (0.8, 0.8, 0.8, 1.0)

# ---- collection membership
col_collection.objects.link(ob_building_1)

# ---- scene / render settings (as saved in the file)
scene.frame_start = 1; scene.frame_end = 250; scene.frame_set(1)
scene.render.engine = 'BLENDER_EEVEE_NEXT'
scene.render.fps = 30
scene.cycles.sampling_pattern = 'TABULATED_SOBOL'
bpy.context.view_layer.update()

# ---- added for rendering (the .blend has no active camera and no usable light): camera, sun
cam_auto = bpy.data.cameras.new('AutoCamera')
cam_auto.lens = 50.0
cam_auto.sensor_width = 36.0
cam_auto.clip_end = 1000.0
ob_auto_camera = bpy.data.objects.new('AutoCamera', cam_auto)
scene.collection.objects.link(ob_auto_camera)
ob_auto_camera.location = (1.8728, -2.24737, 1.72968)
ob_auto_camera.rotation_euler = (1.09748, -7.21219e-08, 0.694738)
scene.camera = ob_auto_camera
light_auto_sun = bpy.data.lights.new('AutoSun', 'SUN')
light_auto_sun.energy = 3.0
light_auto_sun.angle = 0.0523599
ob_auto_sun = bpy.data.objects.new('AutoSun', light_auto_sun)
scene.collection.objects.link(ob_auto_sun)
ob_auto_sun.rotation_euler = (0.872665, 0.174533, 0.523599)
bpy.context.view_layer.update()
